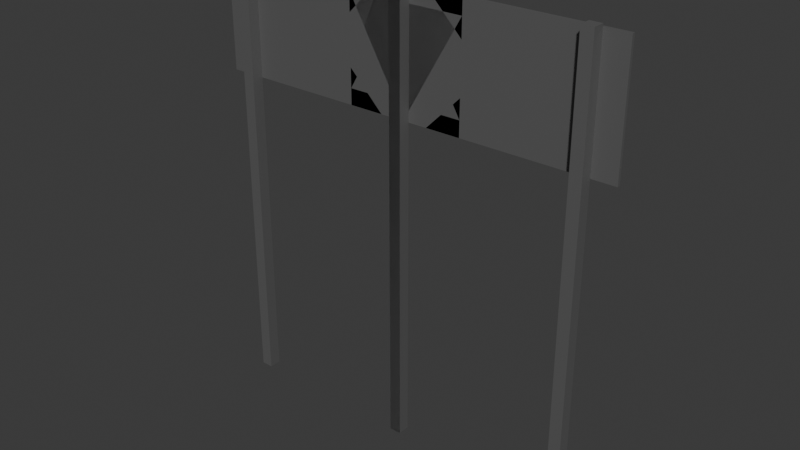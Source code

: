 # Source: road_signs.blend  (saved by Blender 5.2.44; exported with 4.5.12 LTS)
import bpy
from mathutils import Matrix  # noqa: F401  (used for matrix-valued properties, if any)

bpy.ops.wm.read_factory_settings(use_empty=True)
scene = bpy.context.scene
scene.name = 'Scene'

# ---- collections
col_collection = bpy.data.collections.new('Collection'); scene.collection.children.link(col_collection)

# ---- materials (node trees are filled in below, after node groups)
mat_metal = bpy.data.materials.new('metal')
mat_sign = bpy.data.materials.new('sign')

# ---- material node trees
mat_metal.use_nodes = True; mat_metal.node_tree.nodes.clear()
_N = mat_metal.node_tree.nodes; _L = mat_metal.node_tree.links
n0 = _N.new('ShaderNodeBsdfPrincipled'); n0.name = 'Principled BSDF'; n0.location = (-200, 100)
n0.inputs[0].default_value = (0.1913, 0.1913, 0.1913, 1.0)
n0.inputs[1].default_value = 0.5
n0.inputs[10].default_value = 0.005
n1 = _N.new('ShaderNodeOutputMaterial'); n1.name = 'Material Output'; n1.location = (200, 100)
_L.new(n0.outputs[0], n1.inputs[0])
n1.is_active_output = True
mat_sign.use_nodes = True; mat_sign.node_tree.nodes.clear()
_N = mat_sign.node_tree.nodes; _L = mat_sign.node_tree.links
n0 = _N.new('ShaderNodeBsdfPrincipled'); n0.name = 'Principled BSDF'; n0.location = (-200, 100)
n0.inputs[0].default_value = (0.8, 0.7028, 0.0, 1.0)
n0.inputs[10].default_value = 0.005
n1 = _N.new('ShaderNodeOutputMaterial'); n1.name = 'Material Output'; n1.location = (200, 100)
_L.new(n0.outputs[0], n1.inputs[0])
n1.is_active_output = True

# ---- world
world_world = bpy.data.worlds.new('World'); scene.world = world_world
world_world.use_nodes = True; world_world.node_tree.nodes.clear()
_N = world_world.node_tree.nodes; _L = world_world.node_tree.links
n0 = _N.new('ShaderNodeOutputWorld'); n0.name = 'World Output'; n0.location = (200, 100)
n1 = _N.new('ShaderNodeBackground'); n1.name = 'Background'; n1.location = (-200, 100)
n1.inputs[0].default_value = (0.05088, 0.05088, 0.05088, 1.0)
_L.new(n1.outputs[0], n0.inputs[0])
n0.is_active_output = True
world_world.color = (0.05088, 0.05088, 0.05088)
world_world.sun_shadow_jitter_overblur = 0.0

# ---- meshes
me_cylinder_004 = bpy.data.meshes.new('Cylinder.004')
me_cylinder_004.from_pydata([(0.0, 6.408, -0.075), (0.0, 6.408, -0.05), (0.866, 4.908, -0.075), (0.866, 4.908, -0.05), (-0.866, 4.908, -0.075), (-0.866, 4.908, -0.05), (-0.08666, 0.0, 0.05), (-0.08666, 6.452, 0.05), (-0.08666, 0.0, -0.05), (-0.08666, 6.452, -0.05), (0.08666, 0.0, 0.05), (0.08666, 6.452, 0.05), (0.08666, 0.0, -0.05), (0.08666, 6.452, -0.05)], [], [(0, 1, 3, 2), (2, 3, 5, 4), (3, 1, 5), (4, 5, 1, 0), (0, 2, 4), (6, 7, 9, 8), (8, 9, 13, 12), (12, 13, 11, 10), (10, 11, 7, 6), (8, 12, 10, 6), (13, 9, 7, 11)])
me_cylinder_004.polygons.foreach_set('material_index', [0, 0, 0, 0, 1, 0, 0, 0, 0, 0, 0])
_uv = me_cylinder_004.uv_layers.new(name='UVMap')
_uv.uv.foreach_set('vector', [1.0, 0.5, 1.0, 1.0, 0.6667, 1.0, 0.6667, 0.5, 0.6667, 0.5, 0.6667, 1.0, 0.3333, 1.0, 0.3333, 0.5, 0.4578, 0.13, 0.25, 0.49, 0.04215, 0.13, 0.3333, 0.5, 0.3333, 1.0, -5.96e-08, 1.0, -5.96e-08, 0.5, 0.75, 0.49, 0.9578, 0.13, 0.5422, 0.13, 0.375, 0.0, 0.625, 0.0, 0.625, 0.25, 0.375, 0.25, 0.375, 0.25, 0.625, 0.25, 0.625, 0.5, 0.375, 0.5, 0.375, 0.5, 0.625, 0.5, 0.625, 0.75, 0.375, 0.75, 0.375, 0.75, 0.625, 0.75, 0.625, 1.0, 0.375, 1.0, 0.125, 0.5, 0.375, 0.5, 0.375, 0.75, 0.125, 0.75, 0.625, 0.5, 0.875, 0.5, 0.875, 0.75, 0.625, 0.75])
me_cylinder_004.materials.append(mat_metal)
me_cylinder_004.materials.append(mat_sign)
me_cylinder_004.update()
me_cylinder_005 = bpy.data.meshes.new('Cylinder.005')
me_cylinder_005.from_pydata([(0.0, 7.428, -0.15), (0.0, 7.428, -0.1), (1.0, 6.428, -0.15), (1.0, 6.428, -0.1), (0.0, 5.428, -0.15), (0.0, 5.428, -0.1), (-1.0, 6.428, -0.15), (-1.0, 6.428, -0.1), (-0.1, 0.0, 0.1), (-0.1, 7.5, 0.1), (-0.1, 0.0, -0.1), (-0.1, 7.5, -0.1), (0.1, 0.0, 0.1), (0.1, 7.5, 0.1), (0.1, 0.0, -0.1), (0.1, 7.5, -0.1)], [], [(0, 1, 3, 2), (2, 3, 5, 4), (3, 1, 7, 5), (4, 5, 7, 6), (6, 7, 1, 0), (0, 2, 4, 6), (8, 9, 11, 10), (10, 11, 15, 14), (14, 15, 13, 12), (12, 13, 9, 8), (10, 14, 12, 8), (15, 11, 9, 13)])
me_cylinder_005.polygons.foreach_set('material_index', [0, 0, 0, 0, 0, 1, 0, 0, 0, 0, 0, 0])
_uv = me_cylinder_005.uv_layers.new(name='UVMap')
_uv.uv.foreach_set('vector', [1.0, 0.5, 1.0, 1.0, 0.75, 1.0, 0.75, 0.5, 0.75, 0.5, 0.75, 1.0, 0.5, 1.0, 0.5, 0.5, 0.49, 0.25, 0.25, 0.49, 0.01, 0.25, 0.25, 0.01, 0.5, 0.5, 0.5, 1.0, 0.25, 1.0, 0.25, 0.5, 0.25, 0.5, 0.25, 1.0, 0.0, 1.0, 0.0, 0.5, 0.75, 0.49, 0.99, 0.25, 0.75, 0.01, 0.51, 0.25, 0.375, 0.0, 0.625, 0.0, 0.625, 0.25, 0.375, 0.25, 0.375, 0.25, 0.625, 0.25, 0.625, 0.5, 0.375, 0.5, 0.375, 0.5, 0.625, 0.5, 0.625, 0.75, 0.375, 0.75, 0.375, 0.75, 0.625, 0.75, 0.625, 1.0, 0.375, 1.0, 0.125, 0.5, 0.375, 0.5, 0.375, 0.75, 0.125, 0.75, 0.625, 0.5, 0.875, 0.5, 0.875, 0.75, 0.625, 0.75])
me_cylinder_005.materials.append(mat_metal)
me_cylinder_005.materials.append(mat_sign)
me_cylinder_005.update()
me_cube_002 = bpy.data.meshes.new('Cube.002')
me_cube_002.from_pydata([(-1.0, -6.0, 5.4), (-1.0, -6.0, 7.4), (-1.0, -4.0, 5.4), (-1.0, -4.0, 7.4), (1.0, -6.0, 5.4), (1.0, -6.0, 7.4), (1.0, -4.0, 5.4), (1.0, -4.0, 7.4), (-0.1, 4.0, 0.0), (-0.1, 4.0, 7.445), (-0.1, -4.0, 0.0), (-0.1, -4.0, 7.445), (0.1, 4.0, 0.0), (0.1, 4.0, 7.445), (0.1, -4.0, 0.0), (0.1, -4.0, 7.445)], [], [(0, 1, 3, 2), (2, 3, 7, 6), (6, 7, 5, 4), (4, 5, 1, 0), (2, 6, 4, 0), (7, 3, 1, 5), (8, 9, 11, 10), (10, 11, 15, 14), (14, 15, 13, 12), (12, 13, 9, 8), (10, 14, 12, 8), (15, 11, 9, 13)])
me_cube_002.polygons.foreach_set('material_index', [0, 0, 0, 1, 0, 0, 0, 0, 0, 0, 0, 0])
_uv = me_cube_002.uv_layers.new(name='UVMap')
_uv.uv.foreach_set('vector', [0.375, 0.0, 0.625, 0.0, 0.625, 0.25, 0.375, 0.25, 0.375, 0.25, 0.625, 0.25, 0.625, 0.5, 0.375, 0.5, 0.375, 0.5, 0.625, 0.5, 0.625, 0.75, 0.375, 0.75, 0.375, 0.75, 0.625, 0.75, 0.625, 1.0, 0.375, 1.0, 0.125, 0.5, 0.375, 0.5, 0.375, 0.75, 0.125, 0.75, 0.625, 0.5, 0.875, 0.5, 0.875, 0.75, 0.625, 0.75, 0.375, 0.0, 0.625, 0.0, 0.625, 0.25, 0.375, 0.25, 0.375, 0.25, 0.625, 0.25, 0.625, 0.5, 0.375, 0.5, 0.375, 0.5, 0.625, 0.5, 0.625, 0.75, 0.375, 0.75, 0.375, 0.75, 0.625, 0.75, 0.625, 1.0, 0.375, 1.0, 0.125, 0.5, 0.375, 0.5, 0.375, 0.75, 0.125, 0.75, 0.625, 0.5, 0.875, 0.5, 0.875, 0.75, 0.625, 0.75])
me_cube_002.materials.append(mat_metal)
me_cube_002.materials.append(mat_sign)
me_cube_002.update()
me_cylinder_008 = bpy.data.meshes.new('Cylinder.008')
me_cylinder_008.from_pydata([(-0.1, -2.384e-07, 2.042), (-0.1, 7.445, 2.042), (-0.1, -2.384e-07, -2.042), (-0.1, 7.445, -2.042), (0.1, -2.384e-07, 2.042), (0.1, 7.445, 2.042), (0.1, -2.384e-07, -2.042), (0.1, 7.445, -2.042), (-3.356e-07, 5.406, -3.064), (-3.356e-07, 5.406, -2.042), (-0.9993, 7.137, -3.064), (-0.9993, 7.137, -2.042), (0.9993, 7.137, -3.064), (0.9993, 7.137, -2.042)], [], [(0, 1, 3, 2), (2, 3, 7, 6), (6, 7, 5, 4), (4, 5, 1, 0), (2, 6, 4, 0), (7, 3, 1, 5), (8, 9, 11, 10), (10, 11, 13, 12), (11, 9, 13), (12, 13, 9, 8), (8, 10, 12)])
me_cylinder_008.polygons.foreach_set('material_index', [0, 0, 0, 0, 0, 0, 0, 0, 0, 0, 1])
_uv = me_cylinder_008.uv_layers.new(name='UVMap')
_uv.uv.foreach_set('vector', [0.375, 0.0, 0.625, 0.0, 0.625, 0.25, 0.375, 0.25, 0.375, 0.25, 0.625, 0.25, 0.625, 0.5, 0.375, 0.5, 0.375, 0.5, 0.625, 0.5, 0.625, 0.75, 0.375, 0.75, 0.375, 0.75, 0.625, 0.75, 0.625, 1.0, 0.375, 1.0, 0.125, 0.5, 0.375, 0.5, 0.375, 0.75, 0.125, 0.75, 0.625, 0.5, 0.875, 0.5, 0.875, 0.75, 0.625, 0.75, 1.0, 0.5, 1.0, 1.0, 0.6667, 1.0, 0.6667, 0.5, 0.6667, 0.5, 0.6667, 1.0, 0.3333, 1.0, 0.3333, 0.5, 0.4578, 0.13, 0.25, 0.49, 0.04215, 0.13, 0.3333, 0.5, 0.3333, 1.0, -5.96e-08, 1.0, -5.96e-08, 0.5, 0.75, 0.49, 0.9578, 0.13, 0.5422, 0.13])
me_cylinder_008.materials.append(mat_metal)
me_cylinder_008.materials.append(mat_sign)
me_cylinder_008.update()
me_cylinder_010 = bpy.data.meshes.new('Cylinder.010')
me_cylinder_010.from_pydata([(-0.1, -2.384e-07, 2.042), (-0.1, 7.445, 2.042), (-0.1, -2.384e-07, -2.042), (-0.1, 7.445, -2.042), (0.1, -2.384e-07, 2.042), (0.1, 7.445, 2.042), (0.1, -2.384e-07, -2.042), (0.1, 7.445, -2.042)], [], [(0, 1, 3, 2), (2, 3, 7, 6), (6, 7, 5, 4), (4, 5, 1, 0), (2, 6, 4, 0), (7, 3, 1, 5)])
_uv = me_cylinder_010.uv_layers.new(name='UVMap')
_uv.uv.foreach_set('vector', [0.375, 0.0, 0.625, 0.0, 0.625, 0.25, 0.375, 0.25, 0.375, 0.25, 0.625, 0.25, 0.625, 0.5, 0.375, 0.5, 0.375, 0.5, 0.625, 0.5, 0.625, 0.75, 0.375, 0.75, 0.375, 0.75, 0.625, 0.75, 0.625, 1.0, 0.375, 1.0, 0.125, 0.5, 0.375, 0.5, 0.375, 0.75, 0.125, 0.75, 0.625, 0.5, 0.875, 0.5, 0.875, 0.75, 0.625, 0.75])
me_cylinder_010.update()
me_cylinder_011 = bpy.data.meshes.new('Cylinder.011')
me_cylinder_011.from_pydata([(-0.1, 2.384e-07, 2.042), (-0.1, 7.445, 2.042), (-0.1, 2.384e-07, -2.042), (-0.1, 7.445, -2.042), (0.1, 2.384e-07, 2.042), (0.1, 7.445, 2.042), (0.1, 2.384e-07, -2.042), (0.1, 7.445, -2.042), (0.4143, 7.4, -2.042), (0.4143, 7.4, -3.064), (1.0, 6.814, -2.042), (1.0, 6.814, -3.064), (1.0, 5.986, -2.042), (1.0, 5.986, -3.064), (0.4143, 5.4, -2.042), (0.4143, 5.4, -3.064), (-0.4143, 5.4, -2.042), (-0.4143, 5.4, -3.064), (-1.0, 5.986, -2.042), (-1.0, 5.986, -3.064), (-1.0, 6.814, -2.042), (-1.0, 6.814, -3.064), (-0.4143, 7.4, -2.042), (-0.4143, 7.4, -3.064)], [], [(0, 1, 3, 2), (2, 3, 7, 6), (6, 7, 5, 4), (4, 5, 1, 0), (2, 6, 4, 0), (7, 3, 1, 5), (8, 9, 11, 10), (10, 11, 13, 12), (12, 13, 15, 14), (14, 15, 17, 16), (16, 17, 19, 18), (18, 19, 21, 20), (11, 9, 23, 21, 19, 17, 15, 13), (20, 21, 23, 22), (22, 23, 9, 8), (8, 10, 12, 14, 16, 18, 20, 22)])
me_cylinder_011.polygons.foreach_set('material_index', [0, 0, 0, 0, 0, 0, 0, 0, 0, 0, 0, 0, 1, 0, 0, 0])
_uv = me_cylinder_011.uv_layers.new(name='UVMap')
_uv.uv.foreach_set('vector', [0.375, 0.0, 0.625, 0.0, 0.625, 0.25, 0.375, 0.25, 0.375, 0.25, 0.625, 0.25, 0.625, 0.5, 0.375, 0.5, 0.375, 0.5, 0.625, 0.5, 0.625, 0.75, 0.375, 0.75, 0.375, 0.75, 0.625, 0.75, 0.625, 1.0, 0.375, 1.0, 0.125, 0.5, 0.375, 0.5, 0.375, 0.75, 0.125, 0.75, 0.625, 0.5, 0.875, 0.5, 0.875, 0.75, 0.625, 0.75, 1.0, 0.5, 1.0, 1.0, 0.875, 1.0, 0.875, 0.5, 0.875, 0.5, 0.875, 1.0, 0.75, 1.0, 0.75, 0.5, 0.75, 0.5, 0.75, 1.0, 0.625, 1.0, 0.625, 0.5, 0.625, 0.5, 0.625, 1.0, 0.5, 1.0, 0.5, 0.5, 0.5, 0.5, 0.5, 1.0, 0.375, 1.0, 0.375, 0.5, 0.375, 0.5, 0.375, 1.0, 0.25, 1.0, 0.25, 0.5, 0.4197, 0.4197, 0.25, 0.49, 0.08029, 0.4197, 0.01, 0.25, 0.08029, 0.08029, 0.25, 0.01, 0.4197, 0.08029, 0.49, 0.25, 0.25, 0.5, 0.25, 1.0, 0.125, 1.0, 0.125, 0.5, 0.125, 0.5, 0.125, 1.0, 0.0, 1.0, 0.0, 0.5, 0.75, 0.49, 0.9197, 0.4197, 0.99, 0.25, 0.9197, 0.08029, 0.75, 0.01, 0.5803, 0.08029, 0.51, 0.25, 0.5803, 0.4197])
me_cylinder_011.materials.append(mat_metal)
me_cylinder_011.materials.append(mat_sign)
me_cylinder_011.update()
me_cube_004 = bpy.data.meshes.new('Cube.004')
me_cube_004.from_pydata([(-1.0, 4.0, 5.4), (-1.0, 4.0, 7.4), (-1.0, 6.0, 5.4), (-1.0, 6.0, 7.4), (1.0, 4.0, 5.4), (1.0, 4.0, 7.4), (1.0, 6.0, 5.4), (1.0, 6.0, 7.4), (0.8286, -4.0, -4.768e-07), (0.8286, -4.0, 7.445), (0.8286, 4.0, 0.0), (0.8286, 4.0, 7.445), (0.8857, -4.0, -4.768e-07), (0.8857, -4.0, 7.445), (0.8857, 4.0, 0.0), (0.8857, 4.0, 7.445), (-0.8857, -4.0, -4.768e-07), (-0.8857, -4.0, 7.445), (-0.8857, 4.0, 0.0), (-0.8857, 4.0, 7.445), (-0.8286, -4.0, -4.768e-07), (-0.8286, -4.0, 7.445), (-0.8286, 4.0, 0.0), (-0.8286, 4.0, 7.445)], [], [(0, 1, 3, 2), (2, 3, 7, 6), (6, 7, 5, 4), (4, 5, 1, 0), (2, 6, 4, 0), (7, 3, 1, 5), (8, 9, 11, 10), (10, 11, 15, 14), (14, 15, 13, 12), (12, 13, 9, 8), (10, 14, 12, 8), (15, 11, 9, 13), (16, 17, 19, 18), (18, 19, 23, 22), (22, 23, 21, 20), (20, 21, 17, 16), (18, 22, 20, 16), (23, 19, 17, 21)])
me_cube_004.polygons.foreach_set('material_index', [0, 1, 0, 0, 0, 0, 0, 0, 0, 0, 0, 0, 0, 0, 0, 0, 0, 0])
_uv = me_cube_004.uv_layers.new(name='UVMap')
_uv.uv.foreach_set('vector', [0.375, 0.0, 0.625, 0.0, 0.625, 0.25, 0.375, 0.25, 0.375, 0.25, 0.625, 0.25, 0.625, 0.5, 0.375, 0.5, 0.375, 0.5, 0.625, 0.5, 0.625, 0.75, 0.375, 0.75, 0.375, 0.75, 0.625, 0.75, 0.625, 1.0, 0.375, 1.0, 0.125, 0.5, 0.375, 0.5, 0.375, 0.75, 0.125, 0.75, 0.625, 0.5, 0.875, 0.5, 0.875, 0.75, 0.625, 0.75, 0.375, 0.0, 0.625, 0.0, 0.625, 0.25, 0.375, 0.25, 0.375, 0.25, 0.625, 0.25, 0.625, 0.5, 0.375, 0.5, 0.375, 0.5, 0.625, 0.5, 0.625, 0.75, 0.375, 0.75, 0.375, 0.75, 0.625, 0.75, 0.625, 1.0, 0.375, 1.0, 0.125, 0.5, 0.375, 0.5, 0.375, 0.75, 0.125, 0.75, 0.625, 0.5, 0.875, 0.5, 0.875, 0.75, 0.625, 0.75, 0.375, 0.0, 0.625, 0.0, 0.625, 0.25, 0.375, 0.25, 0.375, 0.25, 0.625, 0.25, 0.625, 0.5, 0.375, 0.5, 0.375, 0.5, 0.625, 0.5, 0.625, 0.75, 0.375, 0.75, 0.375, 0.75, 0.625, 0.75, 0.625, 1.0, 0.375, 1.0, 0.125, 0.5, 0.375, 0.5, 0.375, 0.75, 0.125, 0.75, 0.625, 0.5, 0.875, 0.5, 0.875, 0.75, 0.625, 0.75])
me_cube_004.materials.append(mat_metal)
me_cube_004.materials.append(mat_sign)
me_cube_004.update()

# ---- objects
ob_warning = bpy.data.objects.new('warning', me_cylinder_004)
ob_romb = bpy.data.objects.new('romb', me_cylinder_005)
ob_square = bpy.data.objects.new('square', me_cube_002)
ob_yeild = bpy.data.objects.new('yeild', me_cylinder_008)
ob_pole = bpy.data.objects.new('pole', me_cylinder_010)
ob_stop = bpy.data.objects.new('stop', me_cylinder_011)
ob_turn = bpy.data.objects.new('turn', me_cube_004)

# ---- transforms, parenting, visibility, modifiers, constraints
ob_warning.location = (0.0, 0.0, 0.0)
ob_warning.rotation_euler = (1.571, 0.0, 0.0)
ob_warning.scale = (1.154, 1.154, 2.0)
ob_romb.location = (0.0, 0.0, 0.0)
ob_romb.rotation_euler = (1.571, 0.0, 0.0)
ob_square.location = (0.0, 0.0, 0.0)
ob_square.scale = (1.0, -0.025, 1.0)
ob_yeild.location = (0.0, 0.0, 0.0)
ob_yeild.rotation_euler = (1.571, -2.22e-16, -2.22e-16)
ob_yeild.scale = (1.0, 1.0, 0.04896)
ob_pole.location = (0.0, 0.0, 0.0)
ob_pole.rotation_euler = (1.571, -2.22e-16, -2.22e-16)
ob_pole.scale = (1.0, 1.0, 0.04896)
ob_stop.location = (0.0, 0.0, 0.0)
ob_stop.rotation_euler = (1.571, -2.22e-16, -2.22e-16)
ob_stop.scale = (1.0, 1.0, 0.04896)
ob_turn.location = (0.0, 0.0, 0.0)
ob_turn.scale = (3.5, 0.025, 1.0)

# ---- collection membership
col_collection.objects.link(ob_warning)
col_collection.objects.link(ob_romb)
col_collection.objects.link(ob_square)
col_collection.objects.link(ob_yeild)
col_collection.objects.link(ob_pole)
col_collection.objects.link(ob_stop)
col_collection.objects.link(ob_turn)

# ---- scene / render settings (as saved in the file)
scene.frame_start = 1; scene.frame_end = 250; scene.frame_set(1)
scene.render.engine = 'BLENDER_EEVEE_NEXT'
scene.render.bake_bias = 0.0
scene.render.bake_samples = 0
scene.render.compositor_device = 'GPU'
scene.eevee.use_volume_custom_range = False
scene.eevee.fast_gi_thickness_near = 0.1
scene.eevee.fast_gi_thickness_far = 0.0
scene.eevee.ray_tracing_options.screen_trace_thickness = 0.1
bpy.context.view_layer.update()

# ---- added for rendering (the .blend has no active camera and no usable light): camera, sun
cam_auto = bpy.data.cameras.new('AutoCamera')
cam_auto.lens = 50.0
cam_auto.sensor_width = 36.0
cam_auto.clip_end = 1000.0
ob_auto_camera = bpy.data.objects.new('AutoCamera', cam_auto)
scene.collection.objects.link(ob_auto_camera)
ob_auto_camera.location = (9.49483, -11.3688, 11.3459)
ob_auto_camera.rotation_euler = (1.09748, -7.21219e-08, 0.694738)
scene.camera = ob_auto_camera
light_auto_sun = bpy.data.lights.new('AutoSun', 'SUN')
light_auto_sun.energy = 3.0
light_auto_sun.angle = 0.0523599
ob_auto_sun = bpy.data.objects.new('AutoSun', light_auto_sun)
scene.collection.objects.link(ob_auto_sun)
ob_auto_sun.rotation_euler = (0.872665, 0.174533, 0.523599)
bpy.context.view_layer.update()
